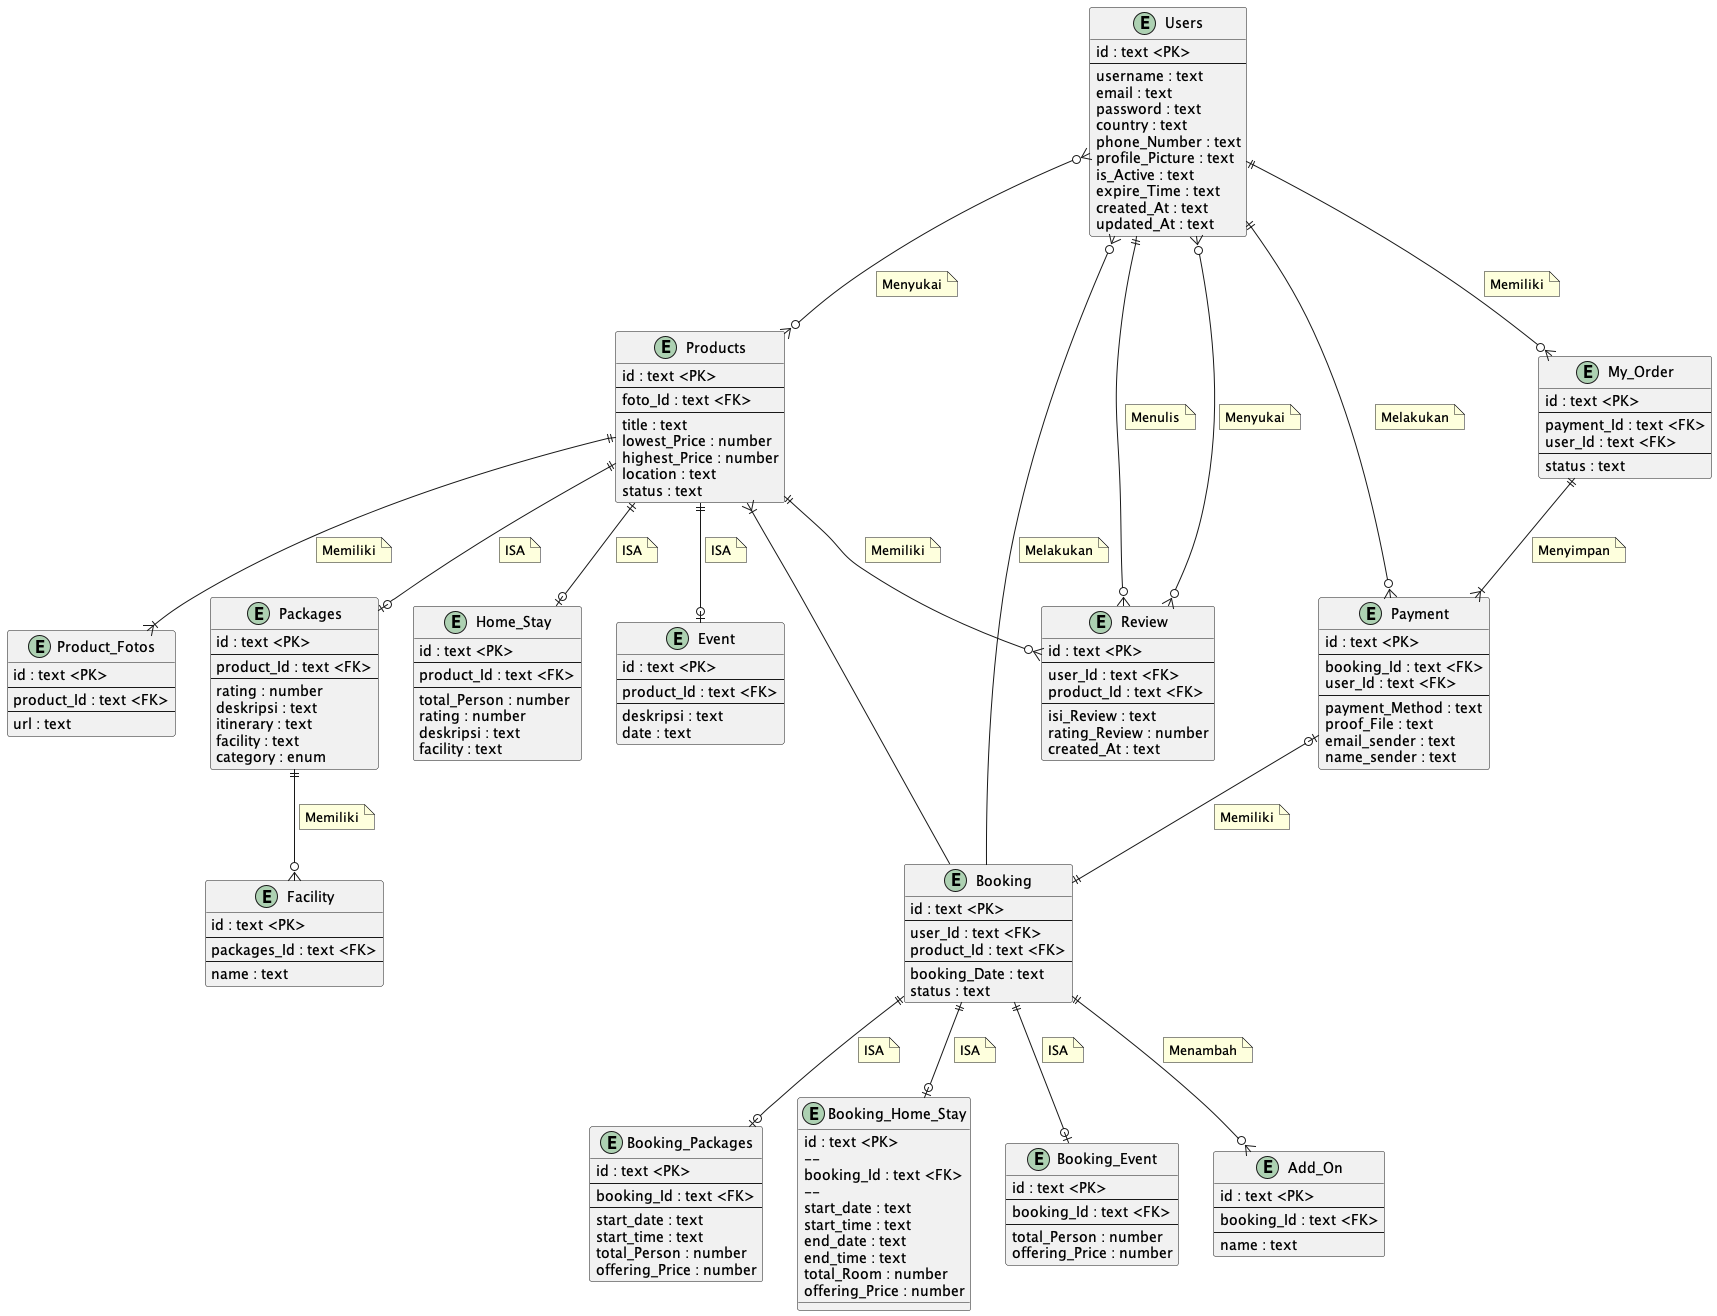

The diagram above was rendered by PlantUML. Its source (embedded in the PNG):
@startuml

/'
Entity
'/

entity Users {
    id : text <PK>
    --
    username : text
    email : text
    password : text
    country : text
    phone_Number : text
    profile_Picture : text
    is_Active : text
    expire_Time : text
    created_At : text
    updated_At : text
}

entity Products {
    id : text <PK>
    --
    foto_Id : text <FK>
    --
    title : text
    lowest_Price : number
    highest_Price : number
    location : text
    status : text
}

entity Product_Fotos {
    id : text <PK>
    --
    product_Id : text <FK>
    --
    url : text
}

entity Packages {
    id : text <PK>
    --
    product_Id : text <FK>
    --
    rating : number
    deskripsi : text
    itinerary : text
    facility : text
    category : enum
}

entity Facility {
    id : text <PK>
    --
    packages_Id : text <FK>
    --
    name : text
}

entity Home_Stay {
    id : text <PK>
    --
    product_Id : text <FK>
    --
    total_Person : number
    rating : number
    deskripsi : text
    facility : text
}

entity Event {
    id : text <PK>
    --
    product_Id : text <FK>
    --
    deskripsi : text
    date : text
}

entity Booking {
    id : text <PK>
    --
    user_Id : text <FK>
    product_Id : text <FK>
    --
    booking_Date : text
    status : text
}

entity Booking_Packages {
    id : text <PK>
    --
    booking_Id : text <FK>
    --
    start_date : text
    start_time : text
    total_Person : number
    offering_Price : number
}

entity Booking_Home_Stay {
   id : text <PK>
    --
    booking_Id : text <FK>
    --
    start_date : text
    start_time : text
    end_date : text
    end_time : text
    total_Room : number
    offering_Price : number
}

entity Booking_Event {
    id : text <PK>
    --
    booking_Id : text <FK>
    --
    total_Person : number
    offering_Price : number
}

entity Add_On {
    id : text <PK>
    --
    booking_Id : text <FK>
    --
    name : text
}

entity Review {
    id : text <PK>
    --
    user_Id : text <FK>
    product_Id : text <FK>
    --
    isi_Review : text
    rating_Review : number
    created_At : text
}

entity Payment {
    id : text <PK>
    --
    booking_Id : text <FK>
    user_Id : text <FK>
    --
    payment_Method : text
    proof_File : text
    email_sender : text
    name_sender : text
}

entity My_Order {
    id : text <PK>
    --
    payment_Id : text <FK>
    user_Id : text <FK>
    --
    status : text
}

/'
Relation
'/

'Users

Users }o-- Booking
note on link
    Melakukan
end note

Users ||--o{ Payment
note on link
    Melakukan
end note

Users ||--o{ My_Order
note on link
    Memiliki
end note

Users ||--o{ Review
note on link
    Menulis
end note

Users }o--o{ Review
note on link
    Menyukai
end note

Users }o--o{ Products
note on link
    Menyukai
end note

'Products

Products }|-- Booking

Products ||--o| Packages
note on link
    ISA
end note
Products ||--o| Home_Stay
note on link
    ISA
end note
Products ||--o| Event
note on link
    ISA
end note

Products ||--|{ Product_Fotos
note on link
    Memiliki
end note

Products ||--o{ Review
note on link
    Memiliki
end note

'Booking

Packages ||--o{ Facility
note on link
    Memiliki
end note

Booking ||--o{ Add_On
note on link
    Menambah
end note

Booking ||--o| Booking_Packages
note on link
    ISA
end note

Booking ||--o| Booking_Home_Stay
note on link
    ISA
end note

Booking ||--o| Booking_Event
note on link
    ISA
end note

My_Order ||--|{ Payment
note on link
    Menyimpan
end note

Payment |o--|| Booking
note on link
    Memiliki
end note

@enduml